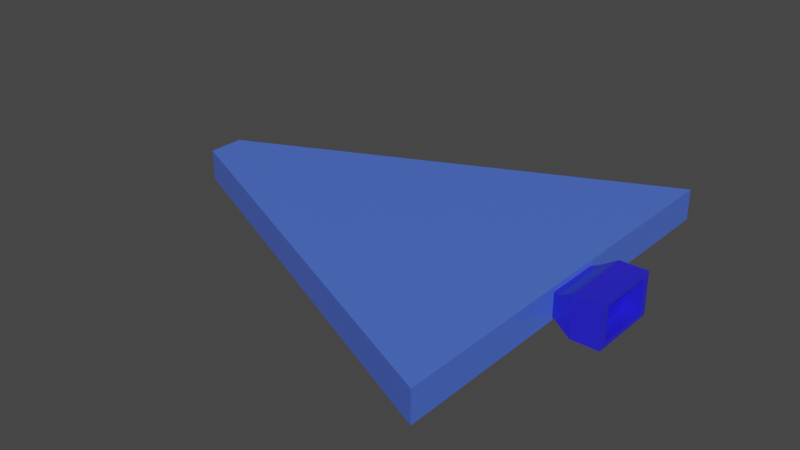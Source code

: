 # Source: fastShip.blend  (saved by Blender 2.81.16; exported with 4.5.12 LTS)
import bpy
from mathutils import Matrix  # noqa: F401  (used for matrix-valued properties, if any)

bpy.ops.wm.read_factory_settings(use_empty=True)
scene = bpy.context.scene
scene.name = 'Scene'

# ---- collections
col_collection = bpy.data.collections.new('Collection'); scene.collection.children.link(col_collection)

# ---- materials (node trees are filled in below, after node groups)
mat_material = bpy.data.materials.new('Material')
mat_material.alpha_threshold = 0.0
mat_material.use_transparent_shadow = False
mat_material.line_color = (0.0, 0.0, 0.0, 1.0)
mat_material_001 = bpy.data.materials.new('Material.001')
mat_material_001.use_transparent_shadow = False

# ---- material node trees
mat_material.use_nodes = True; mat_material.node_tree.nodes.clear()
_N = mat_material.node_tree.nodes; _L = mat_material.node_tree.links
n0 = _N.new('ShaderNodeOutputMaterial'); n0.name = 'Material Output'; n0.location = (300, 300)
n1 = _N.new('ShaderNodeBsdfPrincipled'); n1.name = 'Principled BSDF'; n1.location = (10, 300)
n1.distribution = 'GGX'
n1.subsurface_method = 'BURLEY'
n1.inputs[0].default_value = (0.07723, 0.1636, 0.8, 1.0)
n1.inputs[2].default_value = 0.0
n1.inputs[3].default_value = 1.45
n1.inputs[13].default_value = 1.0
n1.inputs[27].default_value = (0.0, 0.0, 0.0, 1.0)
n1.inputs[28].default_value = 1.0
_L.new(n1.outputs[0], n0.inputs[0])
n0.is_active_output = True
mat_material_001.use_nodes = True; mat_material_001.node_tree.nodes.clear()
_N = mat_material_001.node_tree.nodes; _L = mat_material_001.node_tree.links
n0 = _N.new('ShaderNodeOutputMaterial'); n0.name = 'Material Output'; n0.location = (300, 300)
n1 = _N.new('ShaderNodeBsdfPrincipled'); n1.name = 'Principled BSDF'; n1.location = (10, 300)
n1.distribution = 'GGX'
n1.subsurface_method = 'BURLEY'
n1.inputs[0].default_value = (0.02245, 0.01709, 0.8, 1.0)
n1.inputs[2].default_value = 0.0
n1.inputs[3].default_value = 1.45
n1.inputs[13].default_value = 1.0
n1.inputs[27].default_value = (0.0, 0.0, 0.0, 1.0)
n1.inputs[28].default_value = 1.0
_L.new(n1.outputs[0], n0.inputs[0])
n0.is_active_output = True

# ---- world
world_world = bpy.data.worlds.new('World'); scene.world = world_world
world_world.use_nodes = True; world_world.node_tree.nodes.clear()
_N = world_world.node_tree.nodes; _L = world_world.node_tree.links
n0 = _N.new('ShaderNodeOutputWorld'); n0.name = 'World Output'; n0.location = (300, 300)
n1 = _N.new('ShaderNodeBackground'); n1.name = 'Background'; n1.location = (10, 300)
n1.inputs[0].default_value = (0.05088, 0.05088, 0.05088, 1.0)
_L.new(n1.outputs[0], n0.inputs[0])
n0.is_active_output = True
world_world.color = (0.05088, 0.05088, 0.05088)
world_world.use_sun_shadow = False
world_world.sun_shadow_jitter_overblur = 0.0

# ---- meshes
me_cube = bpy.data.meshes.new('Cube')
me_cube.from_pydata([(1.0, 0.08812, 0.07527), (1.0, 0.08812, -0.07527), (1.0, -0.08812, 0.07527), (1.0, -0.08812, -0.07527), (-1.0, 1.0, 0.07527), (-1.0, 1.0, -0.07527), (-1.0, -1.0, 0.07527), (-1.0, -1.0, -0.07527), (-1.0, 0.1325, -0.05169), (-1.0, -0.1325, -0.05169), (-1.0, -0.1325, 0.05169), (-1.0, 0.1325, 0.05169), (-1.034, 0.1549, -0.06043), (-1.034, -0.1549, -0.06043), (-1.034, -0.1549, 0.06043), (-1.034, 0.1549, 0.06043), (-1.105, 0.1703, -0.1004), (-1.105, -0.1703, -0.1004), (-1.105, -0.1703, 0.1004), (-1.105, 0.1703, 0.1004), (-1.105, 0.1703, -0.1004), (-1.105, -0.1703, -0.1004), (-1.105, -0.1703, 0.1004), (-1.105, 0.1703, 0.1004), (-1.239, 0.1703, -0.1004), (-1.239, -0.1703, -0.1004), (-1.239, -0.1703, 0.1004), (-1.239, 0.1703, 0.1004), (-1.239, 0.1351, -0.07964), (-1.239, -0.1351, -0.07964), (-1.239, -0.1351, 0.07964), (-1.239, 0.1351, 0.07964), (-1.16, 0.1351, -0.07964), (-1.16, -0.1351, -0.07964), (-1.16, -0.1351, 0.07964), (-1.16, 0.1351, 0.07964)], [], [(0, 4, 6, 2), (3, 2, 6, 7), (5, 7, 9, 8), (5, 1, 3, 7), (1, 0, 2, 3), (5, 4, 0, 1), (10, 11, 15, 14), (6, 4, 11, 10), (4, 5, 8, 11), (7, 6, 10, 9), (15, 12, 16, 19), (9, 10, 14, 13), (11, 8, 12, 15), (8, 9, 13, 12), (19, 16, 20, 23), (12, 13, 17, 16), (14, 15, 19, 18), (13, 14, 18, 17), (22, 23, 27, 26), (16, 17, 21, 20), (18, 19, 23, 22), (17, 18, 22, 21), (27, 24, 28, 31), (21, 22, 26, 25), (23, 20, 24, 27), (20, 21, 25, 24), (28, 29, 33, 32), (24, 25, 29, 28), (26, 27, 31, 30), (25, 26, 30, 29), (33, 34, 35, 32), (30, 31, 35, 34), (29, 30, 34, 33), (31, 28, 32, 35)])
me_cube.polygons.foreach_set('material_index', [0, 0, 0, 0, 0, 0, 1, 0, 0, 0, 1, 1, 1, 1, 0, 1, 1, 1, 1, 0, 0, 0, 1, 1, 1, 1, 1, 1, 1, 1, 1, 0, 1, 1])
_uv = me_cube.uv_layers.new(name='UVMap')
_uv.uv.foreach_set('vector', [0.625, 0.5, 0.875, 0.5, 0.875, 0.75, 0.625, 0.75, 0.375, 0.75, 0.625, 0.75, 0.625, 1.0, 0.375, 1.0, 0.125, 0.5, 0.125, 0.75, 0.125, 0.75, 0.125, 0.5, 0.125, 0.5, 0.375, 0.5, 0.375, 0.75, 0.125, 0.75, 0.375, 0.5, 0.625, 0.5, 0.625, 0.75, 0.375, 0.75, 0.375, 0.25, 0.625, 0.25, 0.625, 0.5, 0.375, 0.5, 0.875, 0.75, 0.875, 0.5, 0.875, 0.5, 0.875, 0.75, 0.875, 0.75, 0.875, 0.5, 0.875, 0.5, 0.875, 0.75, 0.625, 0.25, 0.375, 0.25, 0.375, 0.25, 0.625, 0.25, 0.375, 1.0, 0.625, 1.0, 0.625, 1.0, 0.375, 1.0, 0.625, 0.25, 0.375, 0.25, 0.375, 0.25, 0.625, 0.25, 0.375, 1.0, 0.625, 1.0, 0.625, 1.0, 0.375, 1.0, 0.625, 0.25, 0.375, 0.25, 0.375, 0.25, 0.625, 0.25, 0.125, 0.5, 0.125, 0.75, 0.125, 0.75, 0.125, 0.5, 0.625, 0.25, 0.375, 0.25, 0.375, 0.25, 0.625, 0.25, 0.125, 0.5, 0.125, 0.75, 0.125, 0.75, 0.125, 0.5, 0.875, 0.75, 0.875, 0.5, 0.875, 0.5, 0.875, 0.75, 0.375, 1.0, 0.625, 1.0, 0.625, 1.0, 0.375, 1.0, 0.875, 0.75, 0.875, 0.5, 0.875, 0.5, 0.875, 0.75, 0.125, 0.5, 0.125, 0.75, 0.125, 0.75, 0.125, 0.5, 0.875, 0.75, 0.875, 0.5, 0.875, 0.5, 0.875, 0.75, 0.375, 1.0, 0.625, 1.0, 0.625, 1.0, 0.375, 1.0, 0.625, 0.25, 0.375, 0.25, 0.375, 0.25, 0.625, 0.25, 0.375, 1.0, 0.625, 1.0, 0.625, 1.0, 0.375, 1.0, 0.625, 0.25, 0.375, 0.25, 0.375, 0.25, 0.625, 0.25, 0.125, 0.5, 0.125, 0.75, 0.125, 0.75, 0.125, 0.5, 0.125, 0.5, 0.125, 0.75, 0.125, 0.75, 0.125, 0.5, 0.125, 0.5, 0.125, 0.75, 0.125, 0.75, 0.125, 0.5, 0.875, 0.75, 0.875, 0.5, 0.875, 0.5, 0.875, 0.75, 0.375, 1.0, 0.625, 1.0, 0.625, 1.0, 0.375, 1.0, 0.375, 0.0, 0.625, 0.0, 0.625, 0.25, 0.375, 0.25, 0.875, 0.75, 0.875, 0.5, 0.875, 0.5, 0.875, 0.75, 0.375, 1.0, 0.625, 1.0, 0.625, 1.0, 0.375, 1.0, 0.625, 0.25, 0.375, 0.25, 0.375, 0.25, 0.625, 0.25])
me_cube.materials.append(mat_material)
me_cube.materials.append(mat_material_001)
me_cube.use_remesh_preserve_volume = False
me_cube.use_remesh_preserve_attributes = False
me_cube.use_mirror_vertex_groups = False
me_cube.update()

# ---- objects
ob_cube = bpy.data.objects.new('Cube', me_cube)

# ---- transforms, parenting, visibility, modifiers, constraints
ob_cube.location = (0.0, 0.0, 0.0)
ob_cube.rotation_euler = (0.0, -0.0, -3.142)
ob_cube.lock_rotations_4d = False
ob_cube.empty_display_type = 'ARROWS'
ob_cube.lineart.crease_threshold = 0.0

# ---- collection membership
col_collection.objects.link(ob_cube)

# ---- scene / render settings (as saved in the file)
scene.frame_start = 1; scene.frame_end = 250; scene.frame_set(1)
scene.render.engine = 'BLENDER_EEVEE_NEXT'
scene.cycles.use_denoising = False
scene.cycles.samples = 128
scene.cycles.sampling_pattern = 'TABULATED_SOBOL'
scene.cycles.use_adaptive_sampling = False
scene.cycles.use_light_tree = False
scene.view_settings.view_transform = 'Filmic'
bpy.context.view_layer.update()

# ---- added for rendering (the .blend has no active camera and no usable light): camera, sun
cam_auto = bpy.data.cameras.new('AutoCamera')
cam_auto.lens = 50.0
cam_auto.sensor_width = 36.0
cam_auto.clip_end = 1000.0
ob_auto_camera = bpy.data.objects.new('AutoCamera', cam_auto)
scene.collection.objects.link(ob_auto_camera)
ob_auto_camera.location = (2.90324, -3.34057, 2.22705)
ob_auto_camera.rotation_euler = (1.09748, -7.21219e-08, 0.694738)
scene.camera = ob_auto_camera
light_auto_sun = bpy.data.lights.new('AutoSun', 'SUN')
light_auto_sun.energy = 3.0
light_auto_sun.angle = 0.0523599
ob_auto_sun = bpy.data.objects.new('AutoSun', light_auto_sun)
scene.collection.objects.link(ob_auto_sun)
ob_auto_sun.rotation_euler = (0.872665, 0.174533, 0.523599)
bpy.context.view_layer.update()

